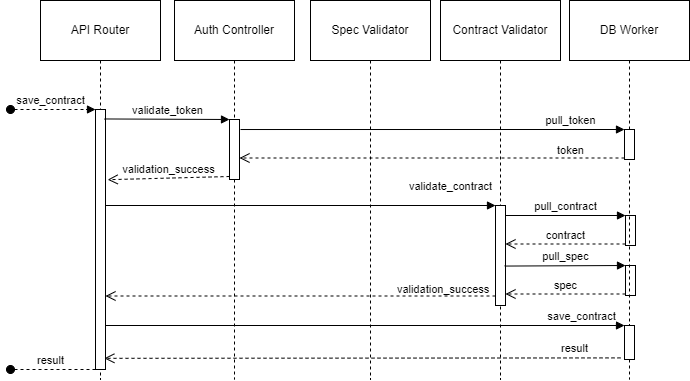

The diagram above was exported from draw.io. Its source (the exported page's mxGraphModel, read from the mxfile embedded in the PNG):
<mxGraphModel dx="716" dy="463" grid="1" gridSize="10" guides="1" tooltips="1" connect="1" arrows="1" fold="1" page="1" pageScale="1" pageWidth="827" pageHeight="1169" math="0" shadow="0">
  <root>
    <mxCell id="0" />
    <mxCell id="1" parent="0" />
    <mxCell id="XSmLGWtwbOCmGpY66SsC-18" style="edgeStyle=orthogonalEdgeStyle;rounded=0;orthogonalLoop=1;jettySize=auto;html=1;exitX=0.5;exitY=1;exitDx=0;exitDy=0;dashed=1;endArrow=none;endFill=0;" parent="1" source="XSmLGWtwbOCmGpY66SsC-1" edge="1">
      <mxGeometry relative="1" as="geometry">
        <mxPoint x="180" y="400" as="targetPoint" />
      </mxGeometry>
    </mxCell>
    <mxCell id="XSmLGWtwbOCmGpY66SsC-1" value="API Router" style="rounded=0;whiteSpace=wrap;html=1;" parent="1" vertex="1">
      <mxGeometry x="120" y="21" width="120" height="60" as="geometry" />
    </mxCell>
    <mxCell id="XSmLGWtwbOCmGpY66SsC-19" style="edgeStyle=orthogonalEdgeStyle;rounded=0;orthogonalLoop=1;jettySize=auto;html=1;exitX=0.5;exitY=1;exitDx=0;exitDy=0;dashed=1;endArrow=none;endFill=0;startArrow=none;" parent="1" source="RD1pg7y9tdDbKOqEGm3Q-1" edge="1">
      <mxGeometry relative="1" as="geometry">
        <mxPoint x="314" y="400" as="targetPoint" />
      </mxGeometry>
    </mxCell>
    <mxCell id="XSmLGWtwbOCmGpY66SsC-2" value="Auth Controller" style="rounded=0;whiteSpace=wrap;html=1;" parent="1" vertex="1">
      <mxGeometry x="254" y="21" width="120" height="60" as="geometry" />
    </mxCell>
    <mxCell id="XSmLGWtwbOCmGpY66SsC-20" style="edgeStyle=orthogonalEdgeStyle;rounded=0;orthogonalLoop=1;jettySize=auto;html=1;exitX=0.5;exitY=1;exitDx=0;exitDy=0;dashed=1;endArrow=none;endFill=0;" parent="1" source="XSmLGWtwbOCmGpY66SsC-3" edge="1">
      <mxGeometry relative="1" as="geometry">
        <mxPoint x="450" y="400" as="targetPoint" />
      </mxGeometry>
    </mxCell>
    <mxCell id="XSmLGWtwbOCmGpY66SsC-3" value="Spec Validator&lt;span style=&quot;color: rgba(0 , 0 , 0 , 0) ; font-family: monospace ; font-size: 0px&quot;&gt;%3CmxGraphModel%3E%3Croot%3E%3CmxCell%20id%3D%220%22%2F%3E%3CmxCell%20id%3D%221%22%20parent%3D%220%22%2F%3E%3CmxCell%20id%3D%222%22%20value%3D%22Auth%20Controller%22%20style%3D%22rounded%3D0%3BwhiteSpace%3Dwrap%3Bhtml%3D1%3B%22%20vertex%3D%221%22%20parent%3D%221%22%3E%3CmxGeometry%20x%3D%22354%22%20y%3D%22110%22%20width%3D%22120%22%20height%3D%2260%22%20as%3D%22geometry%22%2F%3E%3C%2FmxCell%3E%3C%2Froot%3E%3C%2FmxGraphModel%3E&lt;/span&gt;" style="rounded=0;whiteSpace=wrap;html=1;" parent="1" vertex="1">
      <mxGeometry x="390" y="21" width="120" height="60" as="geometry" />
    </mxCell>
    <mxCell id="XSmLGWtwbOCmGpY66SsC-21" style="edgeStyle=orthogonalEdgeStyle;rounded=0;orthogonalLoop=1;jettySize=auto;html=1;exitX=0.5;exitY=1;exitDx=0;exitDy=0;dashed=1;endArrow=none;endFill=0;" parent="1" source="XSmLGWtwbOCmGpY66SsC-4" edge="1">
      <mxGeometry relative="1" as="geometry">
        <mxPoint x="580" y="400" as="targetPoint" />
      </mxGeometry>
    </mxCell>
    <mxCell id="XSmLGWtwbOCmGpY66SsC-4" value="Contract Validator" style="rounded=0;whiteSpace=wrap;html=1;" parent="1" vertex="1">
      <mxGeometry x="520" y="21" width="120" height="60" as="geometry" />
    </mxCell>
    <mxCell id="XSmLGWtwbOCmGpY66SsC-22" style="edgeStyle=orthogonalEdgeStyle;rounded=0;orthogonalLoop=1;jettySize=auto;html=1;exitX=0.5;exitY=1;exitDx=0;exitDy=0;dashed=1;endArrow=none;endFill=0;startArrow=none;" parent="1" source="RD1pg7y9tdDbKOqEGm3Q-15" edge="1">
      <mxGeometry relative="1" as="geometry">
        <mxPoint x="709" y="400" as="targetPoint" />
      </mxGeometry>
    </mxCell>
    <mxCell id="XSmLGWtwbOCmGpY66SsC-5" value="DB Worker" style="rounded=0;whiteSpace=wrap;html=1;" parent="1" vertex="1">
      <mxGeometry x="649" y="21" width="120" height="60" as="geometry" />
    </mxCell>
    <mxCell id="XSmLGWtwbOCmGpY66SsC-11" value="" style="html=1;points=[];perimeter=orthogonalPerimeter;" parent="1" vertex="1">
      <mxGeometry x="175" y="130" width="10" height="260" as="geometry" />
    </mxCell>
    <mxCell id="XSmLGWtwbOCmGpY66SsC-12" value="save_contract" style="html=1;verticalAlign=bottom;startArrow=oval;endArrow=block;startSize=8;rounded=0;dashed=1;" parent="1" edge="1">
      <mxGeometry x="-0.0588" relative="1" as="geometry">
        <mxPoint x="90" y="130" as="sourcePoint" />
        <mxPoint as="offset" />
        <mxPoint x="175" y="130" as="targetPoint" />
      </mxGeometry>
    </mxCell>
    <mxCell id="RD1pg7y9tdDbKOqEGm3Q-2" value="validate_token" style="html=1;verticalAlign=bottom;endArrow=block;entryX=0;entryY=0;rounded=0;exitX=0.887;exitY=0.043;exitDx=0;exitDy=0;exitPerimeter=0;" parent="1" edge="1">
      <mxGeometry relative="1" as="geometry">
        <mxPoint x="183.8699999999999" y="139.46000000000004" as="sourcePoint" />
        <mxPoint x="309" y="140" as="targetPoint" />
      </mxGeometry>
    </mxCell>
    <mxCell id="RD1pg7y9tdDbKOqEGm3Q-3" value="validation_success" style="html=1;verticalAlign=bottom;endArrow=open;dashed=1;endSize=8;exitX=0;exitY=0.95;rounded=0;entryX=1.217;entryY=0.27;entryDx=0;entryDy=0;entryPerimeter=0;" parent="1" source="RD1pg7y9tdDbKOqEGm3Q-1" target="XSmLGWtwbOCmGpY66SsC-11" edge="1">
      <mxGeometry relative="1" as="geometry">
        <mxPoint x="210" y="230" as="targetPoint" />
      </mxGeometry>
    </mxCell>
    <mxCell id="RD1pg7y9tdDbKOqEGm3Q-6" value="" style="html=1;points=[];perimeter=orthogonalPerimeter;" parent="1" vertex="1">
      <mxGeometry x="575" y="226" width="10" height="100" as="geometry" />
    </mxCell>
    <mxCell id="RD1pg7y9tdDbKOqEGm3Q-8" value="" style="html=1;verticalAlign=bottom;endArrow=open;dashed=1;endSize=8;exitX=0;exitY=0.95;rounded=0;" parent="1" edge="1">
      <mxGeometry x="-0.7692" relative="1" as="geometry">
        <mxPoint x="185" y="316.4999999999999" as="targetPoint" />
        <mxPoint as="offset" />
        <mxPoint x="575" y="316.4999999999999" as="sourcePoint" />
      </mxGeometry>
    </mxCell>
    <mxCell id="RD1pg7y9tdDbKOqEGm3Q-9" value="" style="html=1;points=[];perimeter=orthogonalPerimeter;" parent="1" vertex="1">
      <mxGeometry x="705" y="236" width="10" height="30" as="geometry" />
    </mxCell>
    <mxCell id="RD1pg7y9tdDbKOqEGm3Q-10" value="pull_contract" style="html=1;verticalAlign=bottom;endArrow=block;entryX=0;entryY=0;rounded=0;" parent="1" source="RD1pg7y9tdDbKOqEGm3Q-6" target="RD1pg7y9tdDbKOqEGm3Q-9" edge="1">
      <mxGeometry relative="1" as="geometry">
        <mxPoint x="590" y="236" as="sourcePoint" />
      </mxGeometry>
    </mxCell>
    <mxCell id="RD1pg7y9tdDbKOqEGm3Q-11" value="contract" style="html=1;verticalAlign=bottom;endArrow=open;dashed=1;endSize=8;exitX=0;exitY=0.95;rounded=0;" parent="1" source="RD1pg7y9tdDbKOqEGm3Q-9" target="RD1pg7y9tdDbKOqEGm3Q-6" edge="1">
      <mxGeometry relative="1" as="geometry">
        <mxPoint x="635" y="312" as="targetPoint" />
      </mxGeometry>
    </mxCell>
    <mxCell id="RD1pg7y9tdDbKOqEGm3Q-12" value="validate_contract" style="html=1;verticalAlign=bottom;endArrow=block;entryX=0;entryY=0;rounded=0;" parent="1" edge="1">
      <mxGeometry x="0.7692" y="10" relative="1" as="geometry">
        <mxPoint x="185" y="226" as="sourcePoint" />
        <mxPoint x="575" y="226" as="targetPoint" />
        <mxPoint as="offset" />
      </mxGeometry>
    </mxCell>
    <mxCell id="RD1pg7y9tdDbKOqEGm3Q-14" value="&lt;span style=&quot;color: rgb(0 , 0 , 0) ; font-family: &amp;#34;helvetica&amp;#34; ; font-size: 11px ; font-style: normal ; font-weight: 400 ; letter-spacing: normal ; text-align: center ; text-indent: 0px ; text-transform: none ; word-spacing: 0px ; background-color: rgb(255 , 255 , 255) ; display: inline ; float: none&quot;&gt;validation_success&lt;/span&gt;" style="text;whiteSpace=wrap;html=1;" parent="1" vertex="1">
      <mxGeometry x="475" y="296" width="110" height="30" as="geometry" />
    </mxCell>
    <mxCell id="RD1pg7y9tdDbKOqEGm3Q-16" value="save_contract" style="html=1;verticalAlign=bottom;endArrow=block;entryX=0;entryY=0;rounded=0;" parent="1" target="RD1pg7y9tdDbKOqEGm3Q-15" edge="1">
      <mxGeometry x="0.8343" relative="1" as="geometry">
        <mxPoint x="185.0000000000001" y="346" as="sourcePoint" />
        <mxPoint as="offset" />
      </mxGeometry>
    </mxCell>
    <mxCell id="azoVMJk7kZw_C1iEvwmR-2" value="" style="html=1;points=[];perimeter=orthogonalPerimeter;" parent="1" vertex="1">
      <mxGeometry x="705" y="286" width="10" height="30" as="geometry" />
    </mxCell>
    <mxCell id="azoVMJk7kZw_C1iEvwmR-3" value="pull_spec" style="html=1;verticalAlign=bottom;endArrow=block;entryX=0;entryY=0;rounded=0;exitX=0.914;exitY=0.132;exitDx=0;exitDy=0;exitPerimeter=0;" parent="1" target="azoVMJk7kZw_C1iEvwmR-2" edge="1">
      <mxGeometry relative="1" as="geometry">
        <mxPoint x="584.1399999999999" y="286.56000000000006" as="sourcePoint" />
      </mxGeometry>
    </mxCell>
    <mxCell id="azoVMJk7kZw_C1iEvwmR-4" value="spec" style="html=1;verticalAlign=bottom;endArrow=open;dashed=1;endSize=8;exitX=0;exitY=0.95;rounded=0;" parent="1" source="azoVMJk7kZw_C1iEvwmR-2" edge="1">
      <mxGeometry relative="1" as="geometry">
        <mxPoint x="585" y="314.5" as="targetPoint" />
      </mxGeometry>
    </mxCell>
    <mxCell id="RD1pg7y9tdDbKOqEGm3Q-15" value="" style="html=1;points=[];perimeter=orthogonalPerimeter;" parent="1" vertex="1">
      <mxGeometry x="704" y="346" width="10" height="34" as="geometry" />
    </mxCell>
    <mxCell id="azoVMJk7kZw_C1iEvwmR-7" value="" style="edgeStyle=orthogonalEdgeStyle;rounded=0;orthogonalLoop=1;jettySize=auto;html=1;exitX=0.5;exitY=1;exitDx=0;exitDy=0;dashed=1;endArrow=none;endFill=0;" parent="1" source="XSmLGWtwbOCmGpY66SsC-5" target="RD1pg7y9tdDbKOqEGm3Q-15" edge="1">
      <mxGeometry relative="1" as="geometry">
        <mxPoint x="709" y="440" as="targetPoint" />
        <mxPoint x="709" y="141" as="sourcePoint" />
      </mxGeometry>
    </mxCell>
    <mxCell id="RD1pg7y9tdDbKOqEGm3Q-1" value="" style="html=1;points=[];perimeter=orthogonalPerimeter;" parent="1" vertex="1">
      <mxGeometry x="309" y="140" width="10" height="60" as="geometry" />
    </mxCell>
    <mxCell id="IVfl0KTyZuRIuo76KiB5-1" value="" style="edgeStyle=orthogonalEdgeStyle;rounded=0;orthogonalLoop=1;jettySize=auto;html=1;exitX=0.5;exitY=1;exitDx=0;exitDy=0;dashed=1;endArrow=none;endFill=0;" edge="1" parent="1" source="XSmLGWtwbOCmGpY66SsC-2" target="RD1pg7y9tdDbKOqEGm3Q-1">
      <mxGeometry relative="1" as="geometry">
        <mxPoint x="314" y="440" as="targetPoint" />
        <mxPoint x="314" y="81" as="sourcePoint" />
      </mxGeometry>
    </mxCell>
    <mxCell id="IVfl0KTyZuRIuo76KiB5-2" value="" style="html=1;points=[];perimeter=orthogonalPerimeter;" vertex="1" parent="1">
      <mxGeometry x="704" y="150" width="10" height="30" as="geometry" />
    </mxCell>
    <mxCell id="IVfl0KTyZuRIuo76KiB5-3" value="pull_token" style="html=1;verticalAlign=bottom;endArrow=block;entryX=0;entryY=0;rounded=0;exitX=1.1;exitY=0.167;exitDx=0;exitDy=0;exitPerimeter=0;" edge="1" target="IVfl0KTyZuRIuo76KiB5-2" parent="1" source="RD1pg7y9tdDbKOqEGm3Q-1">
      <mxGeometry x="0.7188" relative="1" as="geometry">
        <mxPoint x="634" y="150" as="sourcePoint" />
        <mxPoint as="offset" />
      </mxGeometry>
    </mxCell>
    <mxCell id="IVfl0KTyZuRIuo76KiB5-4" value="token" style="html=1;verticalAlign=bottom;endArrow=open;dashed=1;endSize=8;exitX=0;exitY=0.95;rounded=0;" edge="1" source="IVfl0KTyZuRIuo76KiB5-2" parent="1" target="RD1pg7y9tdDbKOqEGm3Q-1">
      <mxGeometry x="-0.7195" y="1" relative="1" as="geometry">
        <mxPoint x="634" y="226" as="targetPoint" />
        <mxPoint as="offset" />
      </mxGeometry>
    </mxCell>
    <mxCell id="IVfl0KTyZuRIuo76KiB5-5" value="result" style="html=1;verticalAlign=bottom;endArrow=open;dashed=1;endSize=8;exitX=-0.4;exitY=0.953;rounded=0;entryX=0.886;entryY=0.957;entryDx=0;entryDy=0;entryPerimeter=0;exitDx=0;exitDy=0;exitPerimeter=0;" edge="1" parent="1" source="RD1pg7y9tdDbKOqEGm3Q-15" target="XSmLGWtwbOCmGpY66SsC-11">
      <mxGeometry x="-0.8234" relative="1" as="geometry">
        <mxPoint x="575" y="380" as="targetPoint" />
        <mxPoint x="695" y="380" as="sourcePoint" />
        <mxPoint as="offset" />
      </mxGeometry>
    </mxCell>
    <mxCell id="IVfl0KTyZuRIuo76KiB5-6" value="result" style="html=1;verticalAlign=bottom;startArrow=oval;endArrow=none;startSize=8;rounded=0;dashed=1;endFill=0;startFill=1;" edge="1" parent="1">
      <mxGeometry x="-0.0588" relative="1" as="geometry">
        <mxPoint x="90" y="390" as="sourcePoint" />
        <mxPoint as="offset" />
        <mxPoint x="175.0000000000001" y="390" as="targetPoint" />
      </mxGeometry>
    </mxCell>
  </root>
</mxGraphModel>